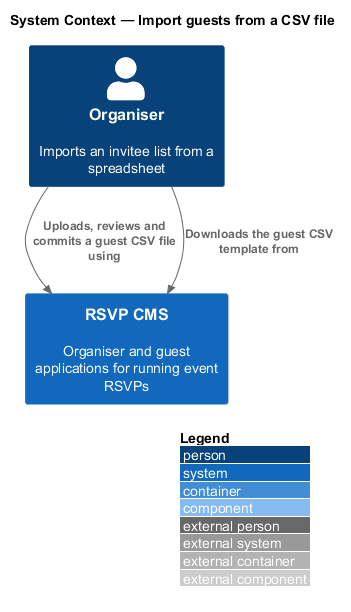

The diagram above was rendered by PlantUML. Its source (embedded in the PNG):
@startuml
!include <C4/C4_Component>
LAYOUT_WITH_LEGEND()
title System Context — Import guests from a CSV file

Person(organiser, "Organiser", "Imports an invitee list from a spreadsheet")
System(cms, "RSVP CMS", "Organiser and guest applications for running event RSVPs")

Rel(organiser, cms, "Uploads, reviews and commits a guest CSV file using")
Rel(organiser, cms, "Downloads the guest CSV template from")
@enduml